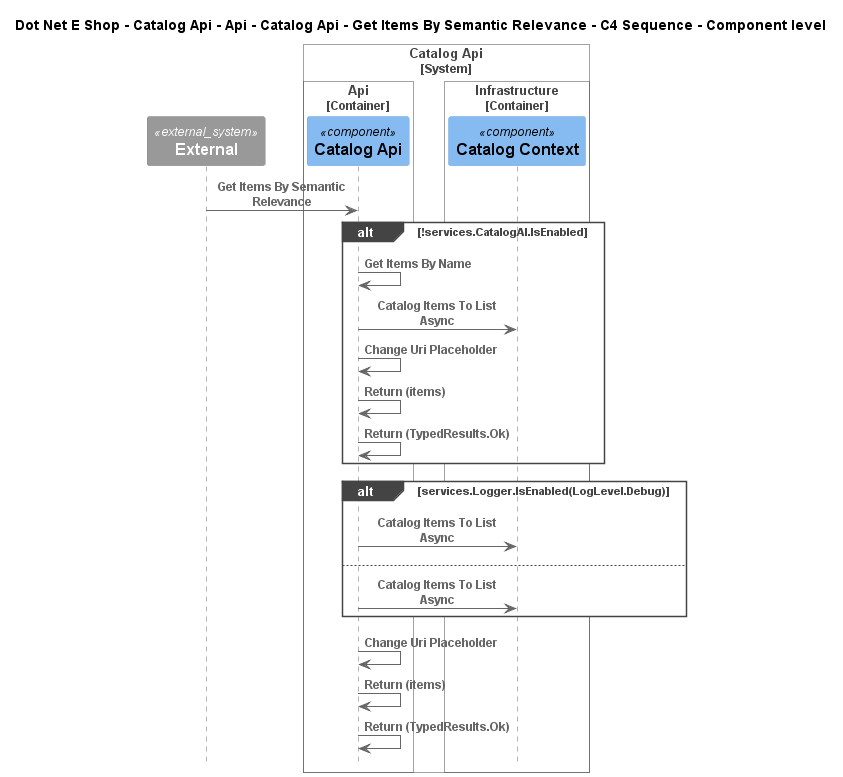

The diagram above was rendered by PlantUML. Its source (embedded in the PNG):
@startuml
!include ..\..\..\..\..\..\..\..\..\.c4s\C4_Sequence.puml

title Dot Net E Shop - Catalog Api - Api - Catalog Api - Get Items By Semantic Relevance - C4 Sequence - Component level

System_Ext(C4InterFlow.SoftwareSystems.ExternalSystem, "External", "")

System_Boundary(DotNetEShop.SoftwareSystems.CatalogApi, "Catalog Api")
    
Container_Boundary(DotNetEShop.SoftwareSystems.CatalogApi.Containers.Api, "Api")
    Component(DotNetEShop.SoftwareSystems.CatalogApi.Containers.Api.Components.CatalogApi, "Catalog Api", "", "")
Boundary_End()
    
Container_Boundary(DotNetEShop.SoftwareSystems.CatalogApi.Containers.Infrastructure, "Infrastructure")
    Component(DotNetEShop.SoftwareSystems.CatalogApi.Containers.Infrastructure.Components.CatalogContext, "Catalog Context", "", "")
Boundary_End()
Boundary_End()

Rel(C4InterFlow.SoftwareSystems.ExternalSystem, DotNetEShop.SoftwareSystems.CatalogApi.Containers.Api.Components.CatalogApi, "Get Items By Semantic Relevance")
alt !services.CatalogAI.IsEnabled
Rel(DotNetEShop.SoftwareSystems.CatalogApi.Containers.Api.Components.CatalogApi, DotNetEShop.SoftwareSystems.CatalogApi.Containers.Api.Components.CatalogApi, "Get Items By Name")
Rel(DotNetEShop.SoftwareSystems.CatalogApi.Containers.Api.Components.CatalogApi, DotNetEShop.SoftwareSystems.CatalogApi.Containers.Infrastructure.Components.CatalogContext, "Catalog Items To List Async")
Rel(DotNetEShop.SoftwareSystems.CatalogApi.Containers.Api.Components.CatalogApi, DotNetEShop.SoftwareSystems.CatalogApi.Containers.Api.Components.CatalogApi, "Change Uri Placeholder")
Rel(DotNetEShop.SoftwareSystems.CatalogApi.Containers.Api.Components.CatalogApi, DotNetEShop.SoftwareSystems.CatalogApi.Containers.Api.Components.CatalogApi, "Return (items)")
Rel(DotNetEShop.SoftwareSystems.CatalogApi.Containers.Api.Components.CatalogApi, DotNetEShop.SoftwareSystems.CatalogApi.Containers.Api.Components.CatalogApi, "Return (TypedResults.Ok)")
end
alt services.Logger.IsEnabled(LogLevel.Debug)
Rel(DotNetEShop.SoftwareSystems.CatalogApi.Containers.Api.Components.CatalogApi, DotNetEShop.SoftwareSystems.CatalogApi.Containers.Infrastructure.Components.CatalogContext, "Catalog Items To List Async")
else 
Rel(DotNetEShop.SoftwareSystems.CatalogApi.Containers.Api.Components.CatalogApi, DotNetEShop.SoftwareSystems.CatalogApi.Containers.Infrastructure.Components.CatalogContext, "Catalog Items To List Async")
end
Rel(DotNetEShop.SoftwareSystems.CatalogApi.Containers.Api.Components.CatalogApi, DotNetEShop.SoftwareSystems.CatalogApi.Containers.Api.Components.CatalogApi, "Change Uri Placeholder")
Rel(DotNetEShop.SoftwareSystems.CatalogApi.Containers.Api.Components.CatalogApi, DotNetEShop.SoftwareSystems.CatalogApi.Containers.Api.Components.CatalogApi, "Return (items)")
Rel(DotNetEShop.SoftwareSystems.CatalogApi.Containers.Api.Components.CatalogApi, DotNetEShop.SoftwareSystems.CatalogApi.Containers.Api.Components.CatalogApi, "Return (TypedResults.Ok)")


@enduml